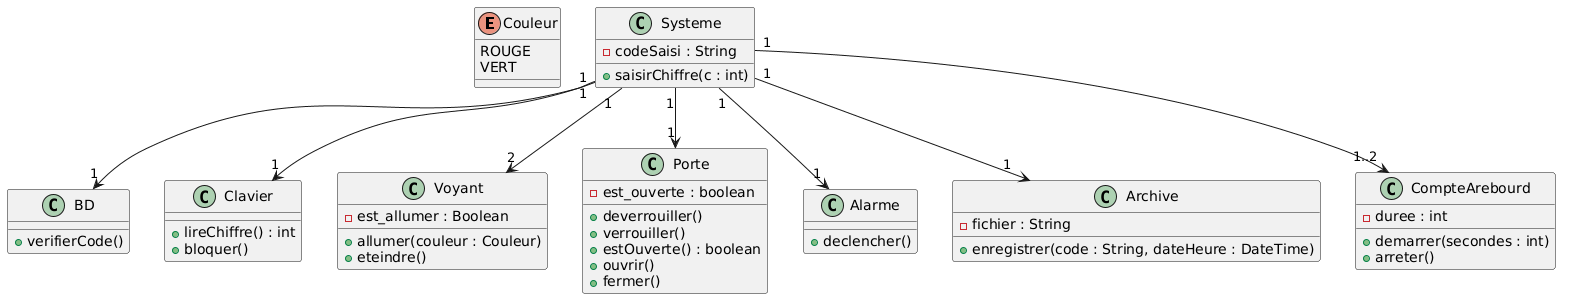

The diagram above was rendered by PlantUML. Its source (embedded in the PNG):
@startuml
enum Couleur {
  ROUGE
  VERT
}

class Systeme {
  - codeSaisi : String
  + saisirChiffre(c : int)
}

class BD {
  + verifierCode()
}

class Clavier {
  + lireChiffre() : int
  + bloquer()
}
class Voyant {
  - est_allumer : Boolean
  + allumer(couleur : Couleur)
  + eteindre()
}
class Porte {
  - est_ouverte : boolean
  + deverrouiller()
  + verrouiller()
  + estOuverte() : boolean
  + ouvrir()
  + fermer()
}
class Alarme {
  + declencher()
}

class Archive {
  - fichier : String
  + enregistrer(code : String, dateHeure : DateTime)
}

class CompteArebourd {
  - duree : int
  + demarrer(secondes : int)
  + arreter()
}

Systeme "1" --> "1" Clavier
Systeme "1" --> "2" Voyant
Systeme "1" --> "1" Porte
Systeme "1" --> "1" Alarme

Systeme "1" --> "1" Archive
Systeme "1" --> "1..2" CompteArebourd

Systeme "1" --> "1" BD
@enduml